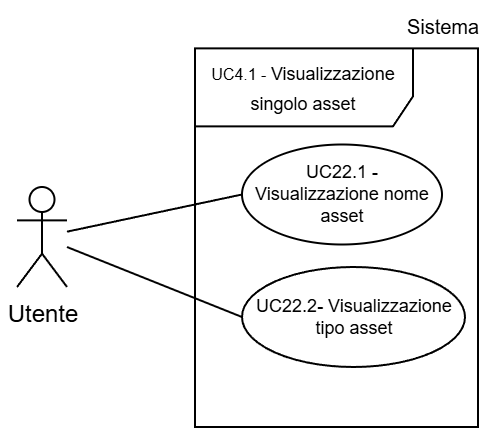

The diagram above was exported from draw.io. Its source (the exported page's mxGraphModel, read from the mxfile embedded in the PNG):
<mxGraphModel dx="1426" dy="743" grid="1" gridSize="30" guides="1" tooltips="1" connect="1" arrows="1" fold="1" page="1" pageScale="2" pageWidth="5000" pageHeight="5000" background="light-dark(#FFFFFF,#FFFFFF)" math="0" shadow="0">
  <root>
    <mxCell id="0" />
    <mxCell id="1" parent="0" />
    <mxCell id="2" parent="1" style="shape=umlFrame;whiteSpace=wrap;html=1;pointerEvents=0;swimlaneFillColor=light-dark(transparent,#FFFFFF);strokeColor=light-dark(#000000,#000000);fillColor=none;width=109;height=39;gradientColor=none;" value="&lt;p&gt;&lt;font style=&quot;color: light-dark(rgb(0, 0, 0), rgb(0, 0, 0));&quot;&gt;&lt;font style=&quot;line-height: 60%;&quot;&gt;&lt;font style=&quot;font-size: 8px; line-height: 60%;&quot; face=&quot;Helvetica&quot;&gt;UC4.1 -&amp;nbsp;&lt;/font&gt;&lt;/font&gt;&lt;span style=&quot;font-size: 9px; background-color: transparent;&quot;&gt;Visualizzazione singolo asset&lt;/span&gt;&lt;/font&gt;&lt;/p&gt;" vertex="1">
      <mxGeometry height="189.33" width="141.5" x="1695" y="1250.67" as="geometry" />
    </mxCell>
    <mxCell id="3" parent="1" style="shape=umlActor;verticalLabelPosition=bottom;verticalAlign=top;html=1;outlineConnect=0;strokeColor=light-dark(#000000,#000000);fillColor=light-dark(#FFFFFF,transparent);" value="&lt;font style=&quot;color: light-dark(rgb(0, 0, 0), rgb(0, 0, 0));&quot;&gt;Utente&lt;/font&gt;" vertex="1">
      <mxGeometry height="50" width="25" x="1606" y="1320" as="geometry" />
    </mxCell>
    <mxCell id="4" parent="1" style="ellipse;whiteSpace=wrap;html=1;strokeColor=light-dark(#000000,#000000);align=center;verticalAlign=middle;fontFamily=Helvetica;fontSize=9;fontColor=default;fillColor=light-dark(#FFFFFF, #ffffff);" value="&lt;font style=&quot;color: light-dark(rgb(0, 0, 0), rgb(0, 0, 0)); line-height: 100%;&quot;&gt;UC22.1 - Visualizzazione nome asset&lt;/font&gt;" vertex="1">
      <mxGeometry height="50" width="100" x="1718.5" y="1298.75" as="geometry" />
    </mxCell>
    <mxCell id="5" edge="1" parent="1" source="3" style="endArrow=none;endFill=0;endSize=12;html=1;rounded=0;entryX=0;entryY=0.5;entryDx=0;entryDy=0;strokeColor=light-dark(#000000,#000000);" target="4" value="">
      <mxGeometry relative="1" width="160" as="geometry">
        <mxPoint x="1660" y="1338.75" as="sourcePoint" />
        <mxPoint x="1780" y="1328.75" as="targetPoint" />
      </mxGeometry>
    </mxCell>
    <mxCell id="6" parent="1" style="text;html=1;whiteSpace=wrap;strokeColor=none;fillColor=none;align=center;verticalAlign=middle;rounded=0;fontFamily=Helvetica;fontSize=10;fontColor=light-dark(#000000,#000000);labelBackgroundColor=none;" value="Sistema" vertex="1">
      <mxGeometry height="20.67" width="38.5" x="1800" y="1230" as="geometry" />
    </mxCell>
    <mxCell id="7" parent="1" style="ellipse;whiteSpace=wrap;html=1;strokeColor=light-dark(#000000,#000000);align=center;verticalAlign=middle;fontFamily=Helvetica;fontSize=9;fontColor=default;fillColor=light-dark(#FFFFFF, #ffffff);" value="&lt;font style=&quot;color: light-dark(rgb(0, 0, 0), rgb(0, 0, 0)); line-height: 100%;&quot;&gt;UC22.2- Visualizzazione tipo asset&lt;/font&gt;" vertex="1">
      <mxGeometry height="50" width="111.5" x="1718.5" y="1360" as="geometry" />
    </mxCell>
    <mxCell id="8" edge="1" parent="1" source="3" style="endArrow=none;endFill=0;endSize=12;html=1;rounded=0;strokeColor=light-dark(#000000,#000000);entryX=0;entryY=0.5;entryDx=0;entryDy=0;" target="7" value="">
      <mxGeometry relative="1" width="160" as="geometry">
        <mxPoint x="1650" y="1350" as="sourcePoint" />
        <mxPoint x="1768" y="1320" as="targetPoint" />
      </mxGeometry>
    </mxCell>
  </root>
</mxGraphModel>